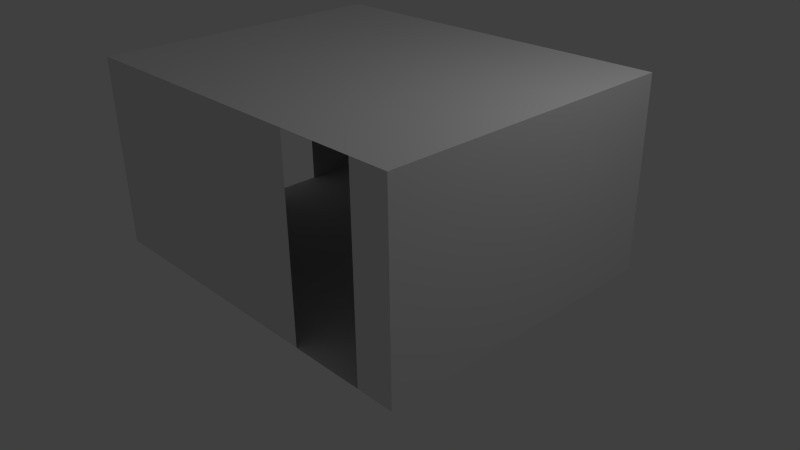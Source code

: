 # Source: Room4x5_A.blend  (saved by Blender 2.69.0; exported with 4.5.12 LTS)
import bpy
from mathutils import Matrix  # noqa: F401  (used for matrix-valued properties, if any)

bpy.ops.wm.read_factory_settings(use_empty=True)
scene = bpy.context.scene
scene.name = 'Scene'

# ---- collections
col_collection_1 = bpy.data.collections.new('Collection 1'); scene.collection.children.link(col_collection_1)

# ---- materials (node trees are filled in below, after node groups)
mat_material = bpy.data.materials.new('Material')
mat_material.alpha_threshold = 0.0
mat_material.use_transparent_shadow = False
mat_material.roughness = 0.5
mat_material.line_color = (0.0, 0.0, 0.0, 1.0)

# ---- material node trees

# ---- world
world_world = bpy.data.worlds.new('World'); scene.world = world_world
world_world.color = (0.05088, 0.05088, 0.05088)
world_world.use_sun_shadow = False
world_world.sun_shadow_jitter_overblur = 0.0
world_world.cycles.sampling_method = 'MANUAL'
world_world.cycles.sample_map_resolution = 256

# ---- cameras
cam_camera = bpy.data.cameras.new('Camera')
cam_camera.clip_end = 100.0
cam_camera.lens = 35.0
cam_camera.sensor_width = 32.0
cam_camera.sensor_height = 18.0
cam_camera.ortho_scale = 7.314
cam_camera.dof.focus_distance = 0.0
cam_camera.dof.aperture_fstop = 128.0

# ---- lights
light_lamp = bpy.data.lights.new('Lamp', 'POINT')
light_lamp.transmission_factor = 0.0
light_lamp.cutoff_distance = 30.0
light_lamp.energy = 100.0
light_lamp.shadow_buffer_clip_start = 1.001
light_lamp.shadow_soft_size = 1.0
light_lamp.shadow_maximum_resolution = 0.006
light_lamp.use_absolute_resolution = True
light_lamp.cycles.use_multiple_importance_sampling = False

# ---- meshes
me_cube = bpy.data.meshes.new('Cube')
me_cube.from_pydata([(2.5, 2.0, 0.0), (2.5, -2.0, 0.0), (-2.5, -2.0, 0.0), (-2.5, 2.0, 0.0), (2.5, 2.0, 2.5), (2.5, -2.0, 2.5), (-2.5, -2.0, 2.5), (-2.5, 2.0, 2.5), (2.0, 2.0, 0.0), (2.0, -2.0, 0.0), (2.0, 2.0, 2.5), (2.0, -2.0, 2.5), (1.0, 2.0, 0.0), (1.0, -2.0, 0.0), (1.0, 2.0, 2.5), (1.0, -2.0, 2.5), (2.5, 0.0, 0.0), (-2.5, 2.384e-07, 0.0), (2.5, -4.768e-07, 2.5), (-2.5, 1.192e-07, 2.5), (2.0, 1.192e-07, 0.0), (2.0, -3.576e-07, 2.5), (1.0, 1.192e-07, 0.0), (1.0, -1.192e-07, 2.5), (2.5, 1.0, 0.0), (-2.5, 1.0, 0.0), (2.5, 1.0, 2.5), (-2.5, 1.0, 2.5), (2.0, 1.0, 0.0), (2.0, 1.0, 2.5), (1.0, 1.0, 0.0), (1.0, 1.0, 2.5)], [], [(5, 1, 9, 11), (0, 4, 10, 8), (15, 13, 2, 6), (8, 10, 14, 12), (12, 14, 7, 3), (18, 16, 1, 5), (6, 2, 17, 19), (9, 1, 16, 20), (21, 18, 5, 11), (13, 9, 20, 22), (2, 13, 22, 17), (23, 21, 11, 15), (19, 23, 15, 6), (4, 0, 24, 26), (26, 24, 16, 18), (27, 25, 3, 7), (20, 16, 24, 28), (0, 8, 28, 24), (10, 4, 26, 29), (29, 26, 18, 21), (22, 20, 28, 30), (30, 28, 8, 12), (17, 22, 30, 25), (25, 30, 12, 3), (14, 10, 29, 31), (31, 29, 21, 23), (7, 14, 31, 27), (27, 31, 23, 19)])
_uv = me_cube.uv_layers.new(name='UVTex')
_uv.uv.foreach_set('vector', [0.8689, 0.2173, 0.8689, 0.0001555, 0.9124, 0.0001556, 0.9124, 0.2173, 0.5214, 0.0001545, 0.5214, 0.2173, 0.478, 0.2173, 0.478, 0.0001545, 0.7827, 0.2177, 0.9998, 0.2177, 0.9998, 0.5217, 0.7827, 0.5217, 0.478, 0.0001545, 0.478, 0.2173, 0.3911, 0.2173, 0.3911, 0.0001544, 0.3911, 0.0001544, 0.3911, 0.2173, 0.08703, 0.2173, 0.08703, 0.0001545, 0.6952, 0.2173, 0.6952, 0.000155, 0.8689, 0.0001555, 0.8689, 0.2173, 0.7827, 0.5217, 0.9998, 0.5217, 0.9998, 0.6955, 0.7827, 0.6955, 0.3911, 0.2177, 0.4345, 0.2177, 0.4345, 0.3914, 0.3911, 0.3914, 0.6086, 0.6086, 0.6086, 0.652, 0.4348, 0.652, 0.4348, 0.6086, 0.3042, 0.2177, 0.3911, 0.2177, 0.3911, 0.3914, 0.3042, 0.3914, 0.0001545, 0.2177, 0.3042, 0.2177, 0.3042, 0.3914, 0.0001545, 0.3914, 0.6086, 0.5217, 0.6086, 0.6086, 0.4348, 0.6086, 0.4348, 0.5217, 0.6086, 0.2177, 0.6086, 0.5217, 0.4348, 0.5217, 0.4348, 0.2177, 0.5214, 0.2173, 0.5214, 0.0001545, 0.6083, 0.0001547, 0.6083, 0.2173, 0.6083, 0.2173, 0.6083, 0.0001547, 0.6952, 0.000155, 0.6952, 0.2173, 0.0001544, 0.2173, 0.0001544, 0.0001545, 0.08703, 0.0001545, 0.08703, 0.2173, 0.3911, 0.3914, 0.4345, 0.3914, 0.4345, 0.4783, 0.3911, 0.4783, 0.4345, 0.5652, 0.3911, 0.5652, 0.3911, 0.4783, 0.4345, 0.4783, 0.7823, 0.6086, 0.7823, 0.652, 0.6955, 0.652, 0.6955, 0.6086, 0.6955, 0.6086, 0.6955, 0.652, 0.6086, 0.652, 0.6086, 0.6086, 0.3042, 0.3914, 0.3911, 0.3914, 0.3911, 0.4783, 0.3042, 0.4783, 0.3042, 0.4783, 0.3911, 0.4783, 0.3911, 0.5652, 0.3042, 0.5652, 0.0001545, 0.3914, 0.3042, 0.3914, 0.3042, 0.4783, 0.0001544, 0.4783, 0.0001544, 0.4783, 0.3042, 0.4783, 0.3042, 0.5652, 0.0001544, 0.5652, 0.7823, 0.5217, 0.7823, 0.6086, 0.6955, 0.6086, 0.6955, 0.5217, 0.6955, 0.5217, 0.6955, 0.6086, 0.6086, 0.6086, 0.6086, 0.5217, 0.7823, 0.2177, 0.7823, 0.5217, 0.6955, 0.5217, 0.6955, 0.2177, 0.6955, 0.2177, 0.6955, 0.5217, 0.6086, 0.5217, 0.6086, 0.2177])
me_cube.materials.append(mat_material)
me_cube.use_remesh_preserve_volume = False
me_cube.use_remesh_preserve_attributes = False
me_cube.use_mirror_vertex_groups = False
me_cube.update()

# ---- objects
ob_cube = bpy.data.objects.new('Cube', me_cube)
ob_lamp = bpy.data.objects.new('Lamp', light_lamp)
ob_camera = bpy.data.objects.new('Camera', cam_camera)

# ---- transforms, parenting, visibility, modifiers, constraints
ob_cube.location = (0.0, 0.0, 0.0)
ob_cube.lock_rotations_4d = False
ob_cube.empty_display_type = 'ARROWS'
ob_cube.lineart.crease_threshold = 0.0
ob_lamp.location = (4.076, 1.005, 5.904)
ob_lamp.rotation_euler = (0.6503, 0.05522, 1.866)
ob_lamp.lock_rotations_4d = False
ob_lamp.empty_display_type = 'ARROWS'
ob_lamp.color = (0.0, 0.0, 0.0, 0.0)
ob_lamp.lineart.crease_threshold = 0.0
ob_camera.location = (7.481, -6.508, 5.344)
ob_camera.rotation_euler = (1.109, 0.01082, 0.8149)
ob_camera.lock_rotations_4d = False
ob_camera.empty_display_type = 'ARROWS'
ob_camera.color = (0.0, 0.0, 0.0, 0.0)
ob_camera.display_type = 'WIRE'
ob_camera.lineart.crease_threshold = 0.0

# ---- collection membership
col_collection_1.objects.link(ob_cube)
col_collection_1.objects.link(ob_lamp)
col_collection_1.objects.link(ob_camera)

# ---- scene / render settings (as saved in the file)
scene.camera = ob_camera
scene.frame_start = 1; scene.frame_end = 250; scene.frame_set(1)
scene.render.engine = 'BLENDER_EEVEE_NEXT'
scene.render.image_settings.color_mode = 'RGB'
scene.render.image_settings.compression = 90
scene.render.resolution_percentage = 50
scene.render.dither_intensity = 0.0
scene.render.bake_margin = 2
scene.render.bake_bias = 0.0
scene.cycles.use_denoising = False
scene.cycles.samples = 10
scene.cycles.sampling_pattern = 'TABULATED_SOBOL'
scene.cycles.light_sampling_threshold = 0.0
scene.cycles.use_adaptive_sampling = False
scene.cycles.use_light_tree = False
scene.cycles.blur_glossy = 0.0
scene.cycles.volume_bounces = 1
scene.cycles.pixel_filter_type = 'GAUSSIAN'
scene.cycles.sample_clamp_indirect = 0.0
scene.view_settings.view_transform = 'Standard'
bpy.context.view_layer.update()
